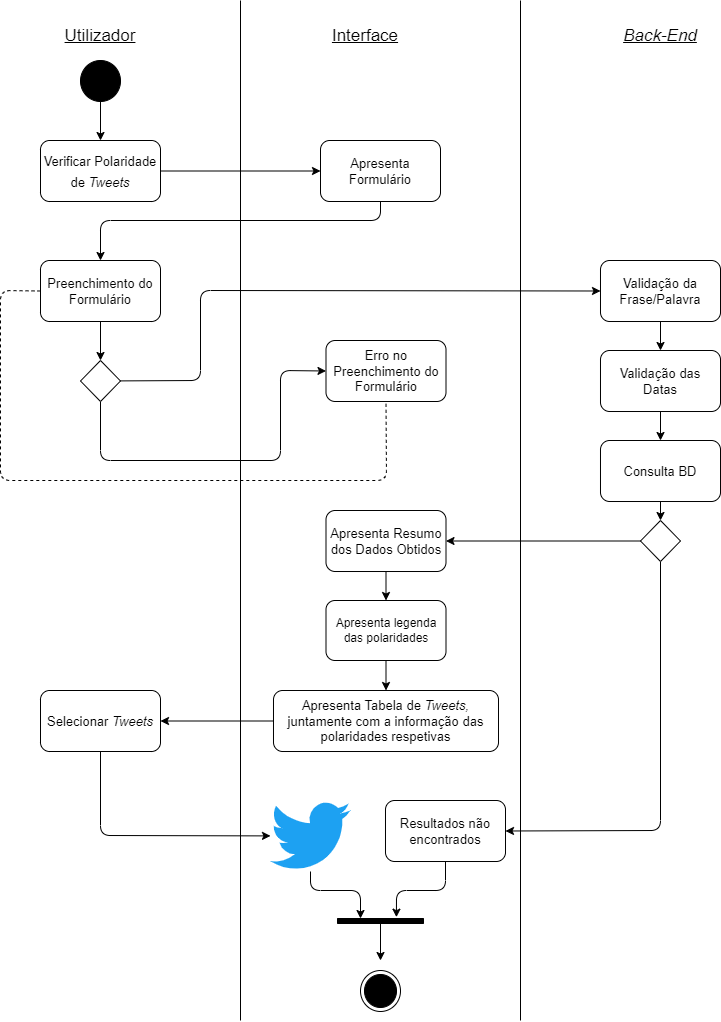

The diagram above was exported from draw.io. Its source (the exported page's mxGraphModel, read from the mxfile embedded in the PNG):
<mxGraphModel dx="1588" dy="984" grid="1" gridSize="10" guides="1" tooltips="1" connect="1" arrows="1" fold="1" page="1" pageScale="1" pageWidth="850" pageHeight="1100" math="0" shadow="0">
  <root>
    <mxCell id="0" />
    <mxCell id="1" parent="0" />
    <mxCell id="2" style="edgeStyle=none;html=1;exitX=0.5;exitY=1;exitDx=0;exitDy=0;entryX=0.5;entryY=0;entryDx=0;entryDy=0;fontSize=17;" edge="1" parent="1" target="7">
      <mxGeometry relative="1" as="geometry">
        <mxPoint x="160" y="120" as="targetPoint" />
        <mxPoint x="160" y="100" as="sourcePoint" />
      </mxGeometry>
    </mxCell>
    <mxCell id="3" value="&lt;font style=&quot;font-size: 17px;&quot;&gt;Utilizador&lt;/font&gt;" style="text;html=1;strokeColor=none;fillColor=none;align=center;verticalAlign=middle;whiteSpace=wrap;rounded=0;fontStyle=4" vertex="1" parent="1">
      <mxGeometry x="130" y="20" width="60" height="31" as="geometry" />
    </mxCell>
    <mxCell id="4" value="Interface" style="text;html=1;strokeColor=none;fillColor=none;align=center;verticalAlign=middle;whiteSpace=wrap;rounded=0;fontSize=17;fontStyle=4" vertex="1" parent="1">
      <mxGeometry x="395" y="20" width="60" height="31" as="geometry" />
    </mxCell>
    <mxCell id="5" value="Back-End" style="text;html=1;strokeColor=none;fillColor=none;align=center;verticalAlign=middle;whiteSpace=wrap;rounded=0;fontSize=17;fontStyle=6" vertex="1" parent="1">
      <mxGeometry x="680" y="20" width="80" height="31" as="geometry" />
    </mxCell>
    <mxCell id="6" style="edgeStyle=none;html=1;entryX=0;entryY=0.5;entryDx=0;entryDy=0;fontSize=13;" edge="1" parent="1" source="7" target="9">
      <mxGeometry relative="1" as="geometry" />
    </mxCell>
    <mxCell id="7" value="&lt;span style=&quot;font-size: 13px;&quot;&gt;Verificar Polaridade de &lt;i&gt;Tweets&lt;/i&gt;&lt;/span&gt;" style="rounded=1;whiteSpace=wrap;html=1;fontSize=17;" vertex="1" parent="1">
      <mxGeometry x="100" y="140" width="120" height="61" as="geometry" />
    </mxCell>
    <mxCell id="8" style="edgeStyle=none;html=1;entryX=0.5;entryY=0;entryDx=0;entryDy=0;fontSize=13;" edge="1" parent="1" source="9" target="11">
      <mxGeometry relative="1" as="geometry">
        <Array as="points">
          <mxPoint x="440" y="220" />
          <mxPoint x="160" y="220" />
        </Array>
      </mxGeometry>
    </mxCell>
    <mxCell id="9" value="Apresenta Formulário" style="rounded=1;whiteSpace=wrap;html=1;fontSize=13;" vertex="1" parent="1">
      <mxGeometry x="380" y="140" width="120" height="61" as="geometry" />
    </mxCell>
    <mxCell id="10" style="edgeStyle=none;html=1;entryX=0.5;entryY=0;entryDx=0;entryDy=0;fontSize=13;" edge="1" parent="1" source="11" target="29">
      <mxGeometry relative="1" as="geometry" />
    </mxCell>
    <mxCell id="11" value="Preenchimento do Formulário" style="rounded=1;whiteSpace=wrap;html=1;fontSize=13;" vertex="1" parent="1">
      <mxGeometry x="100" y="260" width="120" height="61" as="geometry" />
    </mxCell>
    <mxCell id="12" style="edgeStyle=none;html=1;exitX=0.5;exitY=1;exitDx=0;exitDy=0;entryX=0.5;entryY=0;entryDx=0;entryDy=0;fontSize=13;" edge="1" parent="1" source="13" target="15">
      <mxGeometry relative="1" as="geometry" />
    </mxCell>
    <mxCell id="13" value="Validação da Frase/Palavra" style="rounded=1;whiteSpace=wrap;html=1;fontSize=13;" vertex="1" parent="1">
      <mxGeometry x="660" y="260" width="120" height="61" as="geometry" />
    </mxCell>
    <mxCell id="14" style="edgeStyle=none;html=1;exitX=0.5;exitY=1;exitDx=0;exitDy=0;entryX=0.5;entryY=0;entryDx=0;entryDy=0;fontSize=13;" edge="1" parent="1" source="15" target="17">
      <mxGeometry relative="1" as="geometry" />
    </mxCell>
    <mxCell id="15" value="Validação das Datas" style="rounded=1;whiteSpace=wrap;html=1;fontSize=13;" vertex="1" parent="1">
      <mxGeometry x="660" y="350" width="120" height="61" as="geometry" />
    </mxCell>
    <mxCell id="16" style="edgeStyle=none;html=1;exitX=0.5;exitY=1;exitDx=0;exitDy=0;entryX=0.5;entryY=0;entryDx=0;entryDy=0;fontSize=13;" edge="1" parent="1" source="17" target="24">
      <mxGeometry relative="1" as="geometry" />
    </mxCell>
    <mxCell id="17" value="Consulta BD" style="rounded=1;whiteSpace=wrap;html=1;fontSize=13;" vertex="1" parent="1">
      <mxGeometry x="660" y="440" width="120" height="61" as="geometry" />
    </mxCell>
    <mxCell id="43" style="edgeStyle=none;html=1;entryX=0.5;entryY=0;entryDx=0;entryDy=0;" edge="1" parent="1" source="19" target="42">
      <mxGeometry relative="1" as="geometry" />
    </mxCell>
    <mxCell id="19" value="Apresenta Resumo dos Dados Obtidos" style="rounded=1;whiteSpace=wrap;html=1;fontSize=13;" vertex="1" parent="1">
      <mxGeometry x="385.5" y="510" width="120" height="61" as="geometry" />
    </mxCell>
    <mxCell id="20" style="edgeStyle=none;html=1;entryX=1;entryY=0.5;entryDx=0;entryDy=0;fontSize=13;" edge="1" parent="1" source="21" target="33">
      <mxGeometry relative="1" as="geometry" />
    </mxCell>
    <mxCell id="21" value="Apresenta Tabela de &lt;i&gt;Tweets, &lt;/i&gt;juntamente com a informação das polaridades respetivas" style="rounded=1;whiteSpace=wrap;html=1;fontSize=13;" vertex="1" parent="1">
      <mxGeometry x="333" y="690" width="225" height="61" as="geometry" />
    </mxCell>
    <mxCell id="22" style="edgeStyle=none;html=1;exitX=0;exitY=0.5;exitDx=0;exitDy=0;entryX=1;entryY=0.5;entryDx=0;entryDy=0;fontSize=13;" edge="1" parent="1" source="24" target="19">
      <mxGeometry relative="1" as="geometry" />
    </mxCell>
    <mxCell id="23" style="edgeStyle=none;html=1;entryX=1;entryY=0.5;entryDx=0;entryDy=0;fontSize=13;" edge="1" parent="1" source="24" target="26">
      <mxGeometry relative="1" as="geometry">
        <Array as="points">
          <mxPoint x="720" y="830" />
        </Array>
      </mxGeometry>
    </mxCell>
    <mxCell id="24" value="" style="rhombus;whiteSpace=wrap;html=1;fontSize=13;" vertex="1" parent="1">
      <mxGeometry x="700" y="520" width="40" height="41" as="geometry" />
    </mxCell>
    <mxCell id="25" style="edgeStyle=none;html=1;entryX=1.266;entryY=0.685;entryDx=0;entryDy=0;entryPerimeter=0;exitX=0.5;exitY=1;exitDx=0;exitDy=0;" edge="1" parent="1" source="26" target="37">
      <mxGeometry relative="1" as="geometry">
        <Array as="points">
          <mxPoint x="505" y="890" />
          <mxPoint x="456" y="890" />
        </Array>
      </mxGeometry>
    </mxCell>
    <mxCell id="26" value="Resultados não encontrados" style="rounded=1;whiteSpace=wrap;html=1;fontSize=13;" vertex="1" parent="1">
      <mxGeometry x="445" y="800" width="120" height="61" as="geometry" />
    </mxCell>
    <mxCell id="27" style="edgeStyle=none;html=1;entryX=0;entryY=0.5;entryDx=0;entryDy=0;fontSize=13;" edge="1" parent="1" source="29" target="13">
      <mxGeometry relative="1" as="geometry">
        <Array as="points">
          <mxPoint x="260" y="380" />
          <mxPoint x="260" y="290" />
        </Array>
      </mxGeometry>
    </mxCell>
    <mxCell id="28" style="edgeStyle=none;html=1;fontSize=13;entryX=0;entryY=0.5;entryDx=0;entryDy=0;" edge="1" parent="1" source="29" target="30">
      <mxGeometry relative="1" as="geometry">
        <mxPoint x="340" y="490" as="targetPoint" />
        <Array as="points">
          <mxPoint x="160" y="460" />
          <mxPoint x="340" y="460" />
          <mxPoint x="340" y="370" />
        </Array>
      </mxGeometry>
    </mxCell>
    <mxCell id="29" value="" style="rhombus;whiteSpace=wrap;html=1;fontSize=13;" vertex="1" parent="1">
      <mxGeometry x="140" y="360" width="40" height="41" as="geometry" />
    </mxCell>
    <mxCell id="30" value="Erro no Preenchimento do Formulário" style="rounded=1;whiteSpace=wrap;html=1;fontSize=13;" vertex="1" parent="1">
      <mxGeometry x="385.5" y="340" width="120" height="61" as="geometry" />
    </mxCell>
    <mxCell id="32" style="edgeStyle=none;html=1;fontSize=13;" edge="1" parent="1" source="33" target="35">
      <mxGeometry relative="1" as="geometry">
        <Array as="points">
          <mxPoint x="160" y="835" />
        </Array>
      </mxGeometry>
    </mxCell>
    <mxCell id="33" value="Selecionar&amp;nbsp;&lt;i&gt;Tweets&lt;/i&gt;" style="rounded=1;whiteSpace=wrap;html=1;fontSize=13;" vertex="1" parent="1">
      <mxGeometry x="100" y="690" width="120" height="61" as="geometry" />
    </mxCell>
    <mxCell id="34" style="edgeStyle=none;html=1;" edge="1" parent="1" source="35" target="37">
      <mxGeometry relative="1" as="geometry">
        <mxPoint x="380" y="880" as="sourcePoint" />
        <Array as="points">
          <mxPoint x="370" y="890" />
          <mxPoint x="420" y="890" />
        </Array>
      </mxGeometry>
    </mxCell>
    <mxCell id="35" value="" style="dashed=0;outlineConnect=0;html=1;align=center;labelPosition=center;verticalLabelPosition=bottom;verticalAlign=top;shape=mxgraph.weblogos.twitter;fillColor=#1DA1F2;strokeColor=none;fontSize=13;" vertex="1" parent="1">
      <mxGeometry x="330" y="800" width="80" height="71" as="geometry" />
    </mxCell>
    <mxCell id="36" style="edgeStyle=none;html=1;entryX=0.5;entryY=0;entryDx=0;entryDy=0;" edge="1" parent="1" source="37">
      <mxGeometry relative="1" as="geometry">
        <mxPoint x="440" y="960" as="targetPoint" />
      </mxGeometry>
    </mxCell>
    <mxCell id="37" value="" style="html=1;points=[];perimeter=orthogonalPerimeter;fillColor=strokeColor;fontSize=13;rotation=-90;" vertex="1" parent="1">
      <mxGeometry x="437.5" y="877.5" width="5" height="86" as="geometry" />
    </mxCell>
    <mxCell id="38" value="" style="ellipse;html=1;shape=endState;fillColor=strokeColor;" vertex="1" parent="1">
      <mxGeometry x="420" y="970" width="40" height="41" as="geometry" />
    </mxCell>
    <mxCell id="39" value="" style="ellipse;fillColor=strokeColor;" vertex="1" parent="1">
      <mxGeometry x="140" y="60" width="40" height="41" as="geometry" />
    </mxCell>
    <mxCell id="40" value="" style="endArrow=none;html=1;" edge="1" parent="1">
      <mxGeometry width="50" height="50" relative="1" as="geometry">
        <mxPoint x="300" y="1020" as="sourcePoint" />
        <mxPoint x="300" as="targetPoint" />
      </mxGeometry>
    </mxCell>
    <mxCell id="41" value="" style="endArrow=none;html=1;" edge="1" parent="1">
      <mxGeometry width="50" height="50" relative="1" as="geometry">
        <mxPoint x="580" y="1020" as="sourcePoint" />
        <mxPoint x="580" as="targetPoint" />
      </mxGeometry>
    </mxCell>
    <mxCell id="44" style="edgeStyle=none;html=1;entryX=0.5;entryY=0;entryDx=0;entryDy=0;" edge="1" parent="1" source="42" target="21">
      <mxGeometry relative="1" as="geometry" />
    </mxCell>
    <mxCell id="42" value="Apresenta legenda das polaridades" style="rounded=1;whiteSpace=wrap;html=1;" vertex="1" parent="1">
      <mxGeometry x="385.5" y="600" width="120" height="60" as="geometry" />
    </mxCell>
    <mxCell id="45" value="" style="endArrow=none;dashed=1;html=1;entryX=0.5;entryY=1;entryDx=0;entryDy=0;exitX=0;exitY=0.5;exitDx=0;exitDy=0;" edge="1" parent="1" source="11" target="30">
      <mxGeometry width="50" height="50" relative="1" as="geometry">
        <mxPoint x="330" y="440" as="sourcePoint" />
        <mxPoint x="380" y="390" as="targetPoint" />
        <Array as="points">
          <mxPoint x="60" y="290" />
          <mxPoint x="60" y="480" />
          <mxPoint x="446" y="480" />
        </Array>
      </mxGeometry>
    </mxCell>
  </root>
</mxGraphModel>